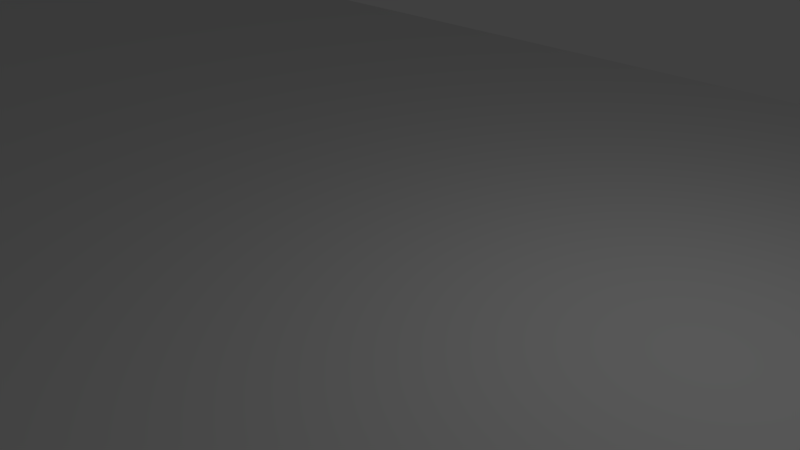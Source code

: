 # Source: ParallaxBg.blend  (saved by Blender 2.63.0; exported with 4.5.12 LTS)
import bpy
from mathutils import Matrix  # noqa: F401  (used for matrix-valued properties, if any)

bpy.ops.wm.read_factory_settings(use_empty=True)
scene = bpy.context.scene
scene.name = 'Scene'

# ---- collections
col_collection_1 = bpy.data.collections.new('Collection 1'); scene.collection.children.link(col_collection_1)

# ---- materials (node trees are filled in below, after node groups)
mat_material_001 = bpy.data.materials.new('Material.001')
mat_material_001.alpha_threshold = 0.0
mat_material_001.use_transparent_shadow = False
mat_material_001.roughness = 0.5

# ---- material node trees

# ---- world
world_world = bpy.data.worlds.new('World'); scene.world = world_world
world_world.color = (0.05088, 0.05088, 0.05088)
world_world.use_sun_shadow = False
world_world.sun_shadow_jitter_overblur = 0.0
world_world.cycles.sampling_method = 'MANUAL'
world_world.cycles.sample_map_resolution = 256

# ---- cameras
cam_camera = bpy.data.cameras.new('Camera')
cam_camera.clip_end = 100.0
cam_camera.lens = 35.0
cam_camera.sensor_width = 32.0
cam_camera.sensor_height = 18.0
cam_camera.ortho_scale = 7.314
cam_camera.dof.focus_distance = 0.0
cam_camera.dof.aperture_fstop = 128.0

# ---- lights
light_lamp = bpy.data.lights.new('Lamp', 'POINT')
light_lamp.transmission_factor = 0.0
light_lamp.cutoff_distance = 30.0
light_lamp.energy = 100.0
light_lamp.shadow_buffer_clip_start = 1.001
light_lamp.shadow_soft_size = 1.0
light_lamp.shadow_maximum_resolution = 0.006
light_lamp.use_absolute_resolution = True
light_lamp.cycles.use_multiple_importance_sampling = False

# ---- meshes
me_plane = bpy.data.meshes.new('Plane')
me_plane.from_pydata([(434.8, 9.607, 2.385e-05), (434.8, -9.755, 1.883e-05), (356.4, 9.607, 1.7e-05), (356.4, -9.755, 1.198e-05), (278.0, 9.607, 1.014e-05), (199.6, -9.755, -1.733e-06), (278.0, -9.755, 5.121e-06), (199.6, 9.607, 3.286e-06), (121.2, -9.755, -8.588e-06), (121.2, 9.607, -3.568e-06), (42.76, -9.755, -1.544e-05), (42.76, 9.607, -1.042e-05), (-35.65, 9.607, -1.728e-05), (-35.65, -9.755, -2.23e-05)], [], [(1, 3, 2, 0), (3, 6, 4, 2), (6, 5, 7, 4), (5, 8, 9, 7), (8, 10, 11, 9), (10, 13, 12, 11)])
_uv = me_plane.uv_layers.new(name='UVMap')
_uv.uv.foreach_set('vector', [0.0009531, 0.834, 0.999, 0.834, 0.999, 0.9987, 0.0009531, 0.9987, 0.0009531, 0.6673, 0.999, 0.6673, 0.999, 0.832, 0.0009531, 0.832, 0.0009531, 0.5007, 0.999, 0.5007, 0.999, 0.6654, 0.0009531, 0.6654, 0.0009531, 0.334, 0.999, 0.334, 0.999, 0.4987, 0.0009531, 0.4987, 0.0009531, 0.1673, 0.999, 0.1673, 0.999, 0.332, 0.0009531, 0.332, 0.0009531, 0.0, 0.999, 0.0, 0.999, 0.1654, 0.001235, 0.1659])
me_plane.materials.append(mat_material_001)
me_plane.use_remesh_preserve_volume = False
me_plane.use_remesh_preserve_attributes = False
me_plane.use_mirror_vertex_groups = False
me_plane.update()

# ---- objects
ob_plane = bpy.data.objects.new('Plane', me_plane)
ob_lamp = bpy.data.objects.new('Lamp', light_lamp)
ob_camera = bpy.data.objects.new('Camera', cam_camera)

# ---- transforms, parenting, visibility, modifiers, constraints
ob_plane.location = (0.0, 0.0, 0.0)
ob_plane.lineart.crease_threshold = 0.0
ob_lamp.location = (4.076, 1.005, 5.904)
ob_lamp.rotation_euler = (0.6503, 0.05522, 1.866)
ob_lamp.lock_rotations_4d = False
ob_lamp.empty_display_type = 'ARROWS'
ob_lamp.color = (0.0, 0.0, 0.0, 0.0)
ob_lamp.lineart.crease_threshold = 0.0
ob_camera.location = (7.481, -6.508, 5.344)
ob_camera.rotation_euler = (1.109, 0.01082, 0.8149)
ob_camera.lock_rotations_4d = False
ob_camera.empty_display_type = 'ARROWS'
ob_camera.color = (0.0, 0.0, 0.0, 0.0)
ob_camera.display_type = 'WIRE'
ob_camera.lineart.crease_threshold = 0.0

# ---- collection membership
col_collection_1.objects.link(ob_plane)
col_collection_1.objects.link(ob_lamp)
col_collection_1.objects.link(ob_camera)

# ---- scene / render settings (as saved in the file)
scene.camera = ob_camera
scene.frame_start = 1; scene.frame_end = 250; scene.frame_set(1)
scene.render.engine = 'BLENDER_EEVEE_NEXT'
scene.render.image_settings.color_mode = 'RGB'
scene.render.image_settings.compression = 90
scene.render.resolution_percentage = 50
scene.render.dither_intensity = 0.0
scene.render.bake_margin = 2
scene.render.bake_bias = 0.0
scene.cycles.use_denoising = False
scene.cycles.samples = 10
scene.cycles.sampling_pattern = 'TABULATED_SOBOL'
scene.cycles.light_sampling_threshold = 0.0
scene.cycles.use_adaptive_sampling = False
scene.cycles.use_light_tree = False
scene.cycles.blur_glossy = 0.0
scene.cycles.volume_bounces = 1
scene.cycles.pixel_filter_type = 'GAUSSIAN'
scene.cycles.sample_clamp_indirect = 0.0
scene.view_settings.view_transform = 'Standard'
bpy.context.view_layer.update()

